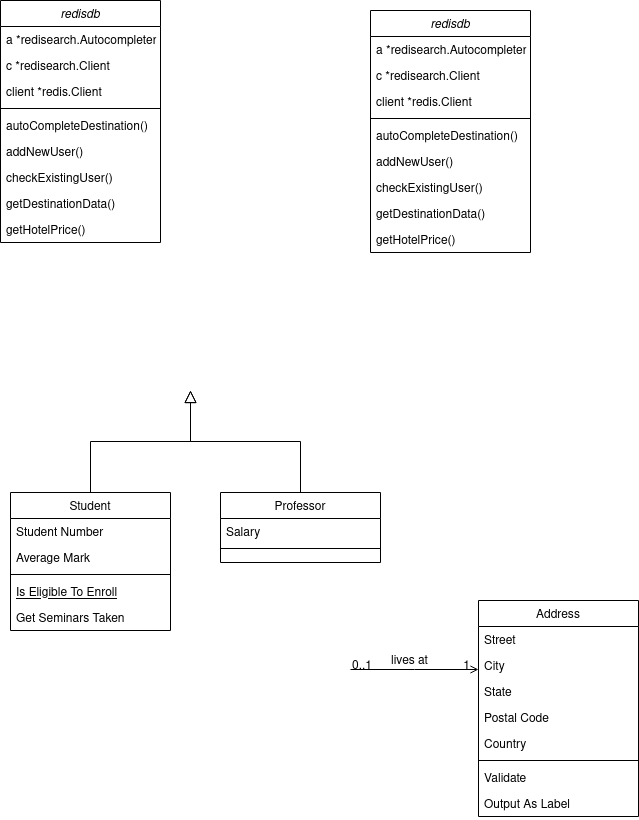

The diagram above was exported from draw.io. Its source (the exported page's mxGraphModel, read from the mxfile embedded in the PNG):
<mxGraphModel dx="746" dy="1124" grid="1" gridSize="10" guides="1" tooltips="1" connect="1" arrows="1" fold="1" page="1" pageScale="1" pageWidth="827" pageHeight="1169" math="0" shadow="0">
  <root>
    <mxCell id="WIyWlLk6GJQsqaUBKTNV-0" />
    <mxCell id="WIyWlLk6GJQsqaUBKTNV-1" parent="WIyWlLk6GJQsqaUBKTNV-0" />
    <mxCell id="zkfFHV4jXpPFQw0GAbJ--0" value="redisdb" style="swimlane;fontStyle=2;align=center;verticalAlign=top;childLayout=stackLayout;horizontal=1;startSize=26;horizontalStack=0;resizeParent=1;resizeLast=0;collapsible=1;marginBottom=0;rounded=0;shadow=0;strokeWidth=1;" parent="WIyWlLk6GJQsqaUBKTNV-1" vertex="1">
      <mxGeometry x="140" y="170" width="160" height="242" as="geometry">
        <mxRectangle x="230" y="140" width="160" height="26" as="alternateBounds" />
      </mxGeometry>
    </mxCell>
    <mxCell id="zkfFHV4jXpPFQw0GAbJ--2" value="a *redisearch.Autocompleter" style="text;align=left;verticalAlign=top;spacingLeft=4;spacingRight=4;overflow=hidden;rotatable=0;points=[[0,0.5],[1,0.5]];portConstraint=eastwest;rounded=0;shadow=0;html=0;" parent="zkfFHV4jXpPFQw0GAbJ--0" vertex="1">
      <mxGeometry y="26" width="160" height="26" as="geometry" />
    </mxCell>
    <mxCell id="zkfFHV4jXpPFQw0GAbJ--3" value="c *redisearch.Client" style="text;align=left;verticalAlign=top;spacingLeft=4;spacingRight=4;overflow=hidden;rotatable=0;points=[[0,0.5],[1,0.5]];portConstraint=eastwest;rounded=0;shadow=0;html=0;" parent="zkfFHV4jXpPFQw0GAbJ--0" vertex="1">
      <mxGeometry y="52" width="160" height="26" as="geometry" />
    </mxCell>
    <mxCell id="zkfFHV4jXpPFQw0GAbJ--1" value="client *redis.Client" style="text;align=left;verticalAlign=top;spacingLeft=4;spacingRight=4;overflow=hidden;rotatable=0;points=[[0,0.5],[1,0.5]];portConstraint=eastwest;" parent="zkfFHV4jXpPFQw0GAbJ--0" vertex="1">
      <mxGeometry y="78" width="160" height="26" as="geometry" />
    </mxCell>
    <mxCell id="zkfFHV4jXpPFQw0GAbJ--4" value="" style="line;html=1;strokeWidth=1;align=left;verticalAlign=middle;spacingTop=-1;spacingLeft=3;spacingRight=3;rotatable=0;labelPosition=right;points=[];portConstraint=eastwest;" parent="zkfFHV4jXpPFQw0GAbJ--0" vertex="1">
      <mxGeometry y="104" width="160" height="8" as="geometry" />
    </mxCell>
    <mxCell id="zkfFHV4jXpPFQw0GAbJ--5" value="autoCompleteDestination()" style="text;align=left;verticalAlign=top;spacingLeft=4;spacingRight=4;overflow=hidden;rotatable=0;points=[[0,0.5],[1,0.5]];portConstraint=eastwest;" parent="zkfFHV4jXpPFQw0GAbJ--0" vertex="1">
      <mxGeometry y="112" width="160" height="26" as="geometry" />
    </mxCell>
    <mxCell id="o6VbjQMEdtABCSggTegL-1" value="addNewUser()" style="text;align=left;verticalAlign=top;spacingLeft=4;spacingRight=4;overflow=hidden;rotatable=0;points=[[0,0.5],[1,0.5]];portConstraint=eastwest;" vertex="1" parent="zkfFHV4jXpPFQw0GAbJ--0">
      <mxGeometry y="138" width="160" height="26" as="geometry" />
    </mxCell>
    <mxCell id="o6VbjQMEdtABCSggTegL-0" value="checkExistingUser()" style="text;align=left;verticalAlign=top;spacingLeft=4;spacingRight=4;overflow=hidden;rotatable=0;points=[[0,0.5],[1,0.5]];portConstraint=eastwest;" vertex="1" parent="zkfFHV4jXpPFQw0GAbJ--0">
      <mxGeometry y="164" width="160" height="26" as="geometry" />
    </mxCell>
    <mxCell id="o6VbjQMEdtABCSggTegL-2" value="getDestinationData()" style="text;align=left;verticalAlign=top;spacingLeft=4;spacingRight=4;overflow=hidden;rotatable=0;points=[[0,0.5],[1,0.5]];portConstraint=eastwest;" vertex="1" parent="zkfFHV4jXpPFQw0GAbJ--0">
      <mxGeometry y="190" width="160" height="26" as="geometry" />
    </mxCell>
    <mxCell id="o6VbjQMEdtABCSggTegL-3" value="getHotelPrice()" style="text;align=left;verticalAlign=top;spacingLeft=4;spacingRight=4;overflow=hidden;rotatable=0;points=[[0,0.5],[1,0.5]];portConstraint=eastwest;" vertex="1" parent="zkfFHV4jXpPFQw0GAbJ--0">
      <mxGeometry y="216" width="160" height="26" as="geometry" />
    </mxCell>
    <mxCell id="zkfFHV4jXpPFQw0GAbJ--6" value="Student" style="swimlane;fontStyle=0;align=center;verticalAlign=top;childLayout=stackLayout;horizontal=1;startSize=26;horizontalStack=0;resizeParent=1;resizeLast=0;collapsible=1;marginBottom=0;rounded=0;shadow=0;strokeWidth=1;" parent="WIyWlLk6GJQsqaUBKTNV-1" vertex="1">
      <mxGeometry x="150" y="662" width="160" height="138" as="geometry">
        <mxRectangle x="130" y="380" width="160" height="26" as="alternateBounds" />
      </mxGeometry>
    </mxCell>
    <mxCell id="zkfFHV4jXpPFQw0GAbJ--7" value="Student Number" style="text;align=left;verticalAlign=top;spacingLeft=4;spacingRight=4;overflow=hidden;rotatable=0;points=[[0,0.5],[1,0.5]];portConstraint=eastwest;" parent="zkfFHV4jXpPFQw0GAbJ--6" vertex="1">
      <mxGeometry y="26" width="160" height="26" as="geometry" />
    </mxCell>
    <mxCell id="zkfFHV4jXpPFQw0GAbJ--8" value="Average Mark" style="text;align=left;verticalAlign=top;spacingLeft=4;spacingRight=4;overflow=hidden;rotatable=0;points=[[0,0.5],[1,0.5]];portConstraint=eastwest;rounded=0;shadow=0;html=0;" parent="zkfFHV4jXpPFQw0GAbJ--6" vertex="1">
      <mxGeometry y="52" width="160" height="26" as="geometry" />
    </mxCell>
    <mxCell id="zkfFHV4jXpPFQw0GAbJ--9" value="" style="line;html=1;strokeWidth=1;align=left;verticalAlign=middle;spacingTop=-1;spacingLeft=3;spacingRight=3;rotatable=0;labelPosition=right;points=[];portConstraint=eastwest;" parent="zkfFHV4jXpPFQw0GAbJ--6" vertex="1">
      <mxGeometry y="78" width="160" height="8" as="geometry" />
    </mxCell>
    <mxCell id="zkfFHV4jXpPFQw0GAbJ--10" value="Is Eligible To Enroll" style="text;align=left;verticalAlign=top;spacingLeft=4;spacingRight=4;overflow=hidden;rotatable=0;points=[[0,0.5],[1,0.5]];portConstraint=eastwest;fontStyle=4" parent="zkfFHV4jXpPFQw0GAbJ--6" vertex="1">
      <mxGeometry y="86" width="160" height="26" as="geometry" />
    </mxCell>
    <mxCell id="zkfFHV4jXpPFQw0GAbJ--11" value="Get Seminars Taken" style="text;align=left;verticalAlign=top;spacingLeft=4;spacingRight=4;overflow=hidden;rotatable=0;points=[[0,0.5],[1,0.5]];portConstraint=eastwest;" parent="zkfFHV4jXpPFQw0GAbJ--6" vertex="1">
      <mxGeometry y="112" width="160" height="26" as="geometry" />
    </mxCell>
    <mxCell id="zkfFHV4jXpPFQw0GAbJ--12" value="" style="endArrow=block;endSize=10;endFill=0;shadow=0;strokeWidth=1;rounded=0;edgeStyle=elbowEdgeStyle;elbow=vertical;" parent="WIyWlLk6GJQsqaUBKTNV-1" source="zkfFHV4jXpPFQw0GAbJ--6" edge="1">
      <mxGeometry width="160" relative="1" as="geometry">
        <mxPoint x="230" y="505" as="sourcePoint" />
        <mxPoint x="330" y="560" as="targetPoint" />
      </mxGeometry>
    </mxCell>
    <mxCell id="zkfFHV4jXpPFQw0GAbJ--13" value="Professor" style="swimlane;fontStyle=0;align=center;verticalAlign=top;childLayout=stackLayout;horizontal=1;startSize=26;horizontalStack=0;resizeParent=1;resizeLast=0;collapsible=1;marginBottom=0;rounded=0;shadow=0;strokeWidth=1;" parent="WIyWlLk6GJQsqaUBKTNV-1" vertex="1">
      <mxGeometry x="360" y="662" width="160" height="70" as="geometry">
        <mxRectangle x="340" y="380" width="170" height="26" as="alternateBounds" />
      </mxGeometry>
    </mxCell>
    <mxCell id="zkfFHV4jXpPFQw0GAbJ--14" value="Salary" style="text;align=left;verticalAlign=top;spacingLeft=4;spacingRight=4;overflow=hidden;rotatable=0;points=[[0,0.5],[1,0.5]];portConstraint=eastwest;" parent="zkfFHV4jXpPFQw0GAbJ--13" vertex="1">
      <mxGeometry y="26" width="160" height="26" as="geometry" />
    </mxCell>
    <mxCell id="zkfFHV4jXpPFQw0GAbJ--15" value="" style="line;html=1;strokeWidth=1;align=left;verticalAlign=middle;spacingTop=-1;spacingLeft=3;spacingRight=3;rotatable=0;labelPosition=right;points=[];portConstraint=eastwest;" parent="zkfFHV4jXpPFQw0GAbJ--13" vertex="1">
      <mxGeometry y="52" width="160" height="8" as="geometry" />
    </mxCell>
    <mxCell id="zkfFHV4jXpPFQw0GAbJ--16" value="" style="endArrow=block;endSize=10;endFill=0;shadow=0;strokeWidth=1;rounded=0;edgeStyle=elbowEdgeStyle;elbow=vertical;" parent="WIyWlLk6GJQsqaUBKTNV-1" source="zkfFHV4jXpPFQw0GAbJ--13" edge="1">
      <mxGeometry width="160" relative="1" as="geometry">
        <mxPoint x="240" y="675" as="sourcePoint" />
        <mxPoint x="330" y="560" as="targetPoint" />
      </mxGeometry>
    </mxCell>
    <mxCell id="zkfFHV4jXpPFQw0GAbJ--17" value="Address" style="swimlane;fontStyle=0;align=center;verticalAlign=top;childLayout=stackLayout;horizontal=1;startSize=26;horizontalStack=0;resizeParent=1;resizeLast=0;collapsible=1;marginBottom=0;rounded=0;shadow=0;strokeWidth=1;" parent="WIyWlLk6GJQsqaUBKTNV-1" vertex="1">
      <mxGeometry x="618" y="770" width="160" height="216" as="geometry">
        <mxRectangle x="550" y="140" width="160" height="26" as="alternateBounds" />
      </mxGeometry>
    </mxCell>
    <mxCell id="zkfFHV4jXpPFQw0GAbJ--18" value="Street" style="text;align=left;verticalAlign=top;spacingLeft=4;spacingRight=4;overflow=hidden;rotatable=0;points=[[0,0.5],[1,0.5]];portConstraint=eastwest;" parent="zkfFHV4jXpPFQw0GAbJ--17" vertex="1">
      <mxGeometry y="26" width="160" height="26" as="geometry" />
    </mxCell>
    <mxCell id="zkfFHV4jXpPFQw0GAbJ--19" value="City" style="text;align=left;verticalAlign=top;spacingLeft=4;spacingRight=4;overflow=hidden;rotatable=0;points=[[0,0.5],[1,0.5]];portConstraint=eastwest;rounded=0;shadow=0;html=0;" parent="zkfFHV4jXpPFQw0GAbJ--17" vertex="1">
      <mxGeometry y="52" width="160" height="26" as="geometry" />
    </mxCell>
    <mxCell id="zkfFHV4jXpPFQw0GAbJ--20" value="State" style="text;align=left;verticalAlign=top;spacingLeft=4;spacingRight=4;overflow=hidden;rotatable=0;points=[[0,0.5],[1,0.5]];portConstraint=eastwest;rounded=0;shadow=0;html=0;" parent="zkfFHV4jXpPFQw0GAbJ--17" vertex="1">
      <mxGeometry y="78" width="160" height="26" as="geometry" />
    </mxCell>
    <mxCell id="zkfFHV4jXpPFQw0GAbJ--21" value="Postal Code" style="text;align=left;verticalAlign=top;spacingLeft=4;spacingRight=4;overflow=hidden;rotatable=0;points=[[0,0.5],[1,0.5]];portConstraint=eastwest;rounded=0;shadow=0;html=0;" parent="zkfFHV4jXpPFQw0GAbJ--17" vertex="1">
      <mxGeometry y="104" width="160" height="26" as="geometry" />
    </mxCell>
    <mxCell id="zkfFHV4jXpPFQw0GAbJ--22" value="Country" style="text;align=left;verticalAlign=top;spacingLeft=4;spacingRight=4;overflow=hidden;rotatable=0;points=[[0,0.5],[1,0.5]];portConstraint=eastwest;rounded=0;shadow=0;html=0;" parent="zkfFHV4jXpPFQw0GAbJ--17" vertex="1">
      <mxGeometry y="130" width="160" height="26" as="geometry" />
    </mxCell>
    <mxCell id="zkfFHV4jXpPFQw0GAbJ--23" value="" style="line;html=1;strokeWidth=1;align=left;verticalAlign=middle;spacingTop=-1;spacingLeft=3;spacingRight=3;rotatable=0;labelPosition=right;points=[];portConstraint=eastwest;" parent="zkfFHV4jXpPFQw0GAbJ--17" vertex="1">
      <mxGeometry y="156" width="160" height="8" as="geometry" />
    </mxCell>
    <mxCell id="zkfFHV4jXpPFQw0GAbJ--24" value="Validate" style="text;align=left;verticalAlign=top;spacingLeft=4;spacingRight=4;overflow=hidden;rotatable=0;points=[[0,0.5],[1,0.5]];portConstraint=eastwest;" parent="zkfFHV4jXpPFQw0GAbJ--17" vertex="1">
      <mxGeometry y="164" width="160" height="26" as="geometry" />
    </mxCell>
    <mxCell id="zkfFHV4jXpPFQw0GAbJ--25" value="Output As Label" style="text;align=left;verticalAlign=top;spacingLeft=4;spacingRight=4;overflow=hidden;rotatable=0;points=[[0,0.5],[1,0.5]];portConstraint=eastwest;" parent="zkfFHV4jXpPFQw0GAbJ--17" vertex="1">
      <mxGeometry y="190" width="160" height="26" as="geometry" />
    </mxCell>
    <mxCell id="zkfFHV4jXpPFQw0GAbJ--26" value="" style="endArrow=open;shadow=0;strokeWidth=1;rounded=0;endFill=1;edgeStyle=elbowEdgeStyle;elbow=vertical;" parent="WIyWlLk6GJQsqaUBKTNV-1" target="zkfFHV4jXpPFQw0GAbJ--17" edge="1">
      <mxGeometry x="0.5" y="41" relative="1" as="geometry">
        <mxPoint x="490" y="839" as="sourcePoint" />
        <mxPoint x="650" y="842" as="targetPoint" />
        <mxPoint x="-40" y="32" as="offset" />
      </mxGeometry>
    </mxCell>
    <mxCell id="zkfFHV4jXpPFQw0GAbJ--27" value="0..1" style="resizable=0;align=left;verticalAlign=bottom;labelBackgroundColor=none;fontSize=12;" parent="zkfFHV4jXpPFQw0GAbJ--26" connectable="0" vertex="1">
      <mxGeometry x="-1" relative="1" as="geometry">
        <mxPoint y="4" as="offset" />
      </mxGeometry>
    </mxCell>
    <mxCell id="zkfFHV4jXpPFQw0GAbJ--28" value="1" style="resizable=0;align=right;verticalAlign=bottom;labelBackgroundColor=none;fontSize=12;" parent="zkfFHV4jXpPFQw0GAbJ--26" connectable="0" vertex="1">
      <mxGeometry x="1" relative="1" as="geometry">
        <mxPoint x="-7" y="4" as="offset" />
      </mxGeometry>
    </mxCell>
    <mxCell id="zkfFHV4jXpPFQw0GAbJ--29" value="lives at" style="text;html=1;resizable=0;points=[];;align=center;verticalAlign=middle;labelBackgroundColor=none;rounded=0;shadow=0;strokeWidth=1;fontSize=12;" parent="zkfFHV4jXpPFQw0GAbJ--26" vertex="1" connectable="0">
      <mxGeometry x="0.5" y="49" relative="1" as="geometry">
        <mxPoint x="-38" y="40" as="offset" />
      </mxGeometry>
    </mxCell>
    <mxCell id="o6VbjQMEdtABCSggTegL-5" value="redisdb" style="swimlane;fontStyle=2;align=center;verticalAlign=top;childLayout=stackLayout;horizontal=1;startSize=26;horizontalStack=0;resizeParent=1;resizeLast=0;collapsible=1;marginBottom=0;rounded=0;shadow=0;strokeWidth=1;" vertex="1" parent="WIyWlLk6GJQsqaUBKTNV-1">
      <mxGeometry x="510" y="180" width="160" height="242" as="geometry">
        <mxRectangle x="230" y="140" width="160" height="26" as="alternateBounds" />
      </mxGeometry>
    </mxCell>
    <mxCell id="o6VbjQMEdtABCSggTegL-6" value="a *redisearch.Autocompleter" style="text;align=left;verticalAlign=top;spacingLeft=4;spacingRight=4;overflow=hidden;rotatable=0;points=[[0,0.5],[1,0.5]];portConstraint=eastwest;rounded=0;shadow=0;html=0;" vertex="1" parent="o6VbjQMEdtABCSggTegL-5">
      <mxGeometry y="26" width="160" height="26" as="geometry" />
    </mxCell>
    <mxCell id="o6VbjQMEdtABCSggTegL-7" value="c *redisearch.Client" style="text;align=left;verticalAlign=top;spacingLeft=4;spacingRight=4;overflow=hidden;rotatable=0;points=[[0,0.5],[1,0.5]];portConstraint=eastwest;rounded=0;shadow=0;html=0;" vertex="1" parent="o6VbjQMEdtABCSggTegL-5">
      <mxGeometry y="52" width="160" height="26" as="geometry" />
    </mxCell>
    <mxCell id="o6VbjQMEdtABCSggTegL-8" value="client *redis.Client" style="text;align=left;verticalAlign=top;spacingLeft=4;spacingRight=4;overflow=hidden;rotatable=0;points=[[0,0.5],[1,0.5]];portConstraint=eastwest;" vertex="1" parent="o6VbjQMEdtABCSggTegL-5">
      <mxGeometry y="78" width="160" height="26" as="geometry" />
    </mxCell>
    <mxCell id="o6VbjQMEdtABCSggTegL-9" value="" style="line;html=1;strokeWidth=1;align=left;verticalAlign=middle;spacingTop=-1;spacingLeft=3;spacingRight=3;rotatable=0;labelPosition=right;points=[];portConstraint=eastwest;" vertex="1" parent="o6VbjQMEdtABCSggTegL-5">
      <mxGeometry y="104" width="160" height="8" as="geometry" />
    </mxCell>
    <mxCell id="o6VbjQMEdtABCSggTegL-10" value="autoCompleteDestination()" style="text;align=left;verticalAlign=top;spacingLeft=4;spacingRight=4;overflow=hidden;rotatable=0;points=[[0,0.5],[1,0.5]];portConstraint=eastwest;" vertex="1" parent="o6VbjQMEdtABCSggTegL-5">
      <mxGeometry y="112" width="160" height="26" as="geometry" />
    </mxCell>
    <mxCell id="o6VbjQMEdtABCSggTegL-11" value="addNewUser()" style="text;align=left;verticalAlign=top;spacingLeft=4;spacingRight=4;overflow=hidden;rotatable=0;points=[[0,0.5],[1,0.5]];portConstraint=eastwest;" vertex="1" parent="o6VbjQMEdtABCSggTegL-5">
      <mxGeometry y="138" width="160" height="26" as="geometry" />
    </mxCell>
    <mxCell id="o6VbjQMEdtABCSggTegL-12" value="checkExistingUser()" style="text;align=left;verticalAlign=top;spacingLeft=4;spacingRight=4;overflow=hidden;rotatable=0;points=[[0,0.5],[1,0.5]];portConstraint=eastwest;" vertex="1" parent="o6VbjQMEdtABCSggTegL-5">
      <mxGeometry y="164" width="160" height="26" as="geometry" />
    </mxCell>
    <mxCell id="o6VbjQMEdtABCSggTegL-13" value="getDestinationData()" style="text;align=left;verticalAlign=top;spacingLeft=4;spacingRight=4;overflow=hidden;rotatable=0;points=[[0,0.5],[1,0.5]];portConstraint=eastwest;" vertex="1" parent="o6VbjQMEdtABCSggTegL-5">
      <mxGeometry y="190" width="160" height="26" as="geometry" />
    </mxCell>
    <mxCell id="o6VbjQMEdtABCSggTegL-14" value="getHotelPrice()" style="text;align=left;verticalAlign=top;spacingLeft=4;spacingRight=4;overflow=hidden;rotatable=0;points=[[0,0.5],[1,0.5]];portConstraint=eastwest;" vertex="1" parent="o6VbjQMEdtABCSggTegL-5">
      <mxGeometry y="216" width="160" height="26" as="geometry" />
    </mxCell>
  </root>
</mxGraphModel>